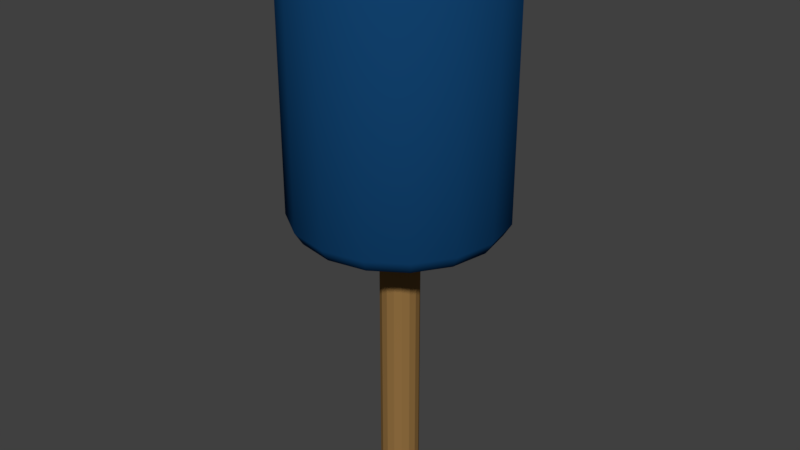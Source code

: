 # Source: Hammer.blend  (saved by Blender 2.78.0; exported with 4.5.12 LTS)
import bpy
from mathutils import Matrix  # noqa: F401  (used for matrix-valued properties, if any)

bpy.ops.wm.read_factory_settings(use_empty=True)
scene = bpy.context.scene
scene.name = 'Scene'

# ---- collections
col_collection_1 = bpy.data.collections.new('Collection 1'); scene.collection.children.link(col_collection_1)

# ---- materials (node trees are filled in below, after node groups)
mat_hammer_handle_color = bpy.data.materials.new('Hammer Handle Color')
mat_hammer_handle_color.alpha_threshold = 0.0
mat_hammer_handle_color.use_transparent_shadow = False
mat_hammer_handle_color.diffuse_color = (0.292, 0.162, 0.053, 1.0)
mat_hammer_handle_color.roughness = 0.5
mat_hammer_head_color = bpy.data.materials.new('Hammer Head Color')
mat_hammer_head_color.alpha_threshold = 0.0
mat_hammer_head_color.use_transparent_shadow = False
mat_hammer_head_color.diffuse_color = (0.006, 0.055, 0.16, 1.0)
mat_hammer_head_color.roughness = 0.5

# ---- material node trees

# ---- world
world_world = bpy.data.worlds.new('World'); scene.world = world_world
world_world.color = (0.05088, 0.05088, 0.05088)
world_world.use_sun_shadow = False
world_world.sun_shadow_jitter_overblur = 0.0
world_world.cycles.sampling_method = 'MANUAL'

# ---- meshes
me_cylinder = bpy.data.meshes.new('Cylinder')
me_cylinder.from_pydata([(-0.06943, 0.1676, 2.075), (-0.1283, 0.1283, 2.075), (-0.1676, 0.06943, 2.075), (-0.1814, 4.996e-09, 2.075), (-0.1676, -0.06943, 2.075), (-0.1283, -0.1283, 2.075), (-0.06943, -0.1676, 2.075), (7.193e-08, -0.1814, 2.075), (0.06943, -0.1676, 2.075), (0.1283, -0.1283, 2.075), (0.1676, -0.06943, 2.075), (0.1814, -5.099e-09, 2.075), (0.1676, 0.06943, 2.075), (0.1283, 0.1283, 2.075), (0.06943, 0.1676, 2.075), (4.454e-08, 0.1814, 2.075), (0.1802, 0.4351, 4.602), (0.2721, 0.657, 4.509), (5.694e-09, 0.7111, 4.509), (-4.023e-08, 0.4709, 4.602), (0.333, 0.333, 4.602), (0.5029, 0.5029, 4.509), (0.4351, 0.1802, 4.602), (0.657, 0.2721, 4.509), (0.4709, -2.414e-08, 4.602), (0.7111, -2.938e-08, 4.509), (0.4351, -0.1802, 4.602), (0.657, -0.2721, 4.509), (0.333, -0.333, 4.602), (0.5029, -0.5029, 4.509), (0.1802, -0.4351, 4.602), (0.2721, -0.657, 4.509), (7.081e-08, -0.4709, 4.602), (1.131e-07, -0.7111, 4.509), (-0.1802, -0.4351, 4.602), (-0.2721, -0.657, 4.509), (-0.333, -0.333, 4.602), (-0.5029, -0.5029, 4.509), (-0.4351, -0.1802, 4.602), (-0.657, -0.2721, 4.509), (-0.4709, -1.609e-08, 4.602), (-0.7111, 1.019e-08, 4.509), (-0.4351, 0.1802, 4.602), (-0.657, 0.2721, 4.509), (-0.333, 0.333, 4.602), (-0.5029, 0.5029, 4.509), (-0.1802, 0.4351, 4.602), (-0.2721, 0.657, 4.509), (4.135e-09, 0.8006, 2.334), (0.0, 0.864, 2.437), (0.3306, 0.7982, 2.437), (0.3064, 0.7397, 2.334), (0.6109, 0.6109, 2.437), (0.5661, 0.5661, 2.334), (0.7982, 0.3306, 2.437), (0.7397, 0.3064, 2.334), (0.864, -3.777e-08, 2.437), (0.8006, -3.473e-08, 2.334), (0.7982, -0.3306, 2.437), (0.7397, -0.3064, 2.334), (0.6109, -0.6109, 2.437), (0.5661, -0.5661, 2.334), (0.3306, -0.7982, 2.437), (0.3064, -0.7397, 2.334), (1.305e-07, -0.864, 2.437), (1.25e-07, -0.8006, 2.334), (-0.3306, -0.7982, 2.437), (-0.3064, -0.7397, 2.334), (-0.6109, -0.6109, 2.437), (-0.5661, -0.5661, 2.334), (-0.7982, -0.3306, 2.437), (-0.7397, -0.3064, 2.334), (-0.864, 1.03e-08, 2.437), (-0.8006, 9.81e-09, 2.334), (-0.7982, 0.3306, 2.437), (-0.7397, 0.3064, 2.334), (-0.6109, 0.6109, 2.437), (-0.5661, 0.5661, 2.334), (-0.3306, 0.7982, 2.437), (-0.3064, 0.7397, 2.334), (0.0, 0.864, 4.333), (1.087e-09, 0.8348, 4.401), (0.3195, 0.7713, 4.401), (0.3306, 0.7982, 4.333), (0.5903, 0.5903, 4.401), (0.6109, 0.6109, 4.333), (0.7713, 0.3195, 4.401), (0.7982, 0.3306, 4.333), (0.8348, -3.616e-08, 4.401), (0.864, -3.777e-08, 4.333), (0.7713, -0.3195, 4.401), (0.7982, -0.3306, 4.333), (0.5903, -0.5903, 4.401), (0.6109, -0.6109, 4.333), (0.3195, -0.7713, 4.401), (0.3306, -0.7982, 4.333), (1.271e-07, -0.8348, 4.401), (1.305e-07, -0.864, 4.333), (-0.3195, -0.7713, 4.401), (-0.3306, -0.7982, 4.333), (-0.5903, -0.5903, 4.401), (-0.6109, -0.6109, 4.333), (-0.7713, -0.3195, 4.401), (-0.7982, -0.3306, 4.333), (-0.8348, 1.028e-08, 4.401), (-0.864, 1.03e-08, 4.333), (-0.7713, 0.3195, 4.401), (-0.7982, 0.3306, 4.333), (-0.5903, 0.5903, 4.401), (-0.6109, 0.6109, 4.333), (-0.3195, 0.7713, 4.401), (-0.3306, 0.7982, 4.333), (0.0, 0.16, 0.0), (0.0, 0.16, 2.911), (0.06123, 0.1478, 0.0), (0.06123, 0.1478, 2.911), (0.1131, 0.1131, 0.0), (0.1131, 0.1131, 2.911), (0.1478, 0.06123, 0.0), (0.1478, 0.06123, 2.911), (0.16, -6.994e-09, 0.0), (0.16, -6.994e-09, 2.911), (0.1478, -0.06123, 0.0), (0.1478, -0.06123, 2.911), (0.1131, -0.1131, 0.0), (0.1131, -0.1131, 2.911), (0.06123, -0.1478, 0.0), (0.06123, -0.1478, 2.911), (2.416e-08, -0.16, 0.0), (2.416e-08, -0.16, 2.911), (-0.06123, -0.1478, 0.0), (-0.06123, -0.1478, 2.911), (-0.1131, -0.1131, 0.0), (-0.1131, -0.1131, 2.911), (-0.1478, -0.06123, 0.0), (-0.1478, -0.06123, 2.911), (-0.16, 1.908e-09, 0.0), (-0.16, 1.908e-09, 2.911), (-0.1478, 0.06123, 0.0), (-0.1478, 0.06123, 2.911), (-0.1131, 0.1131, 0.0), (-0.1131, 0.1131, 2.911), (-0.06123, 0.1478, 0.0), (-0.06123, 0.1478, 2.911)], [], [(50, 83, 85, 52), (51, 53, 13, 14), (53, 55, 12, 13), (55, 57, 11, 12), (57, 59, 10, 11), (59, 61, 9, 10), (61, 63, 8, 9), (63, 65, 7, 8), (65, 67, 6, 7), (67, 69, 5, 6), (69, 71, 4, 5), (71, 73, 3, 4), (73, 75, 2, 3), (75, 77, 1, 2), (58, 91, 93, 60), (77, 79, 0, 1), (79, 48, 15, 0), (86, 84, 21, 23), (52, 85, 87, 54), (68, 101, 103, 70), (78, 111, 80, 49), (64, 97, 99, 66), (74, 107, 109, 76), (60, 93, 95, 62), (70, 103, 105, 72), (15, 14, 13, 12, 11, 10, 9, 8, 7, 6, 5, 4, 3, 2, 1, 0), (56, 89, 91, 58), (66, 99, 101, 68), (82, 81, 18, 17), (76, 109, 111, 78), (62, 95, 97, 64), (72, 105, 107, 74), (54, 87, 89, 56), (17, 18, 19, 16), (21, 17, 16, 20), (23, 21, 20, 22), (25, 23, 22, 24), (27, 25, 24, 26), (29, 27, 26, 28), (31, 29, 28, 30), (33, 31, 30, 32), (35, 33, 32, 34), (37, 35, 34, 36), (39, 37, 36, 38), (41, 39, 38, 40), (43, 41, 40, 42), (45, 43, 42, 44), (47, 45, 44, 46), (18, 47, 46, 19), (16, 19, 46, 44, 42, 40, 38, 36, 34, 32, 30, 28, 26, 24, 22, 20), (96, 94, 31, 33), (106, 104, 41, 43), (92, 90, 27, 29), (102, 100, 37, 39), (88, 86, 23, 25), (98, 96, 33, 35), (81, 110, 47, 18), (108, 106, 43, 45), (94, 92, 29, 31), (104, 102, 39, 41), (84, 82, 17, 21), (90, 88, 25, 27), (100, 98, 35, 37), (110, 108, 45, 47), (49, 50, 51, 48), (50, 52, 53, 51), (52, 54, 55, 53), (54, 56, 57, 55), (56, 58, 59, 57), (58, 60, 61, 59), (60, 62, 63, 61), (62, 64, 65, 63), (64, 66, 67, 65), (66, 68, 69, 67), (68, 70, 71, 69), (70, 72, 73, 71), (72, 74, 75, 73), (74, 76, 77, 75), (76, 78, 79, 77), (78, 49, 48, 79), (48, 51, 14, 15), (83, 80, 81, 82), (85, 83, 82, 84), (87, 85, 84, 86), (89, 87, 86, 88), (91, 89, 88, 90), (93, 91, 90, 92), (95, 93, 92, 94), (97, 95, 94, 96), (99, 97, 96, 98), (101, 99, 98, 100), (103, 101, 100, 102), (105, 103, 102, 104), (107, 105, 104, 106), (109, 107, 106, 108), (111, 109, 108, 110), (80, 111, 110, 81), (49, 80, 83, 50), (112, 113, 115, 114), (114, 115, 117, 116), (116, 117, 119, 118), (118, 119, 121, 120), (120, 121, 123, 122), (122, 123, 125, 124), (124, 125, 127, 126), (126, 127, 129, 128), (128, 129, 131, 130), (130, 131, 133, 132), (132, 133, 135, 134), (134, 135, 137, 136), (136, 137, 139, 138), (138, 139, 141, 140), (115, 113, 143, 141, 139, 137, 135, 133, 131, 129, 127, 125, 123, 121, 119, 117), (140, 141, 143, 142), (142, 143, 113, 112), (112, 114, 116, 118, 120, 122, 124, 126, 128, 130, 132, 134, 136, 138, 140, 142)])
me_cylinder.polygons.foreach_set('use_smooth', [1, 1, 1, 1, 1, 1, 1, 1, 1, 1, 1, 1, 1, 1, 1, 1, 1, 1, 1, 1, 1, 1, 1, 1, 1, 1, 1, 1, 1, 1, 1, 1, 1, 1, 1, 1, 1, 1, 1, 1, 1, 1, 1, 1, 1, 1, 1, 1, 1, 1, 1, 1, 1, 1, 1, 1, 1, 1, 1, 1, 1, 1, 1, 1, 1, 1, 1, 1, 1, 1, 1, 1, 1, 1, 1, 1, 1, 1, 1, 1, 1, 1, 1, 1, 1, 1, 1, 1, 1, 1, 1, 1, 1, 1, 1, 1, 1, 1, 0, 0, 0, 0, 0, 0, 0, 0, 0, 0, 0, 0, 0, 0, 0, 0, 0, 0])
me_cylinder.polygons.foreach_set('material_index', [1, 1, 1, 1, 1, 1, 1, 1, 1, 1, 1, 1, 1, 1, 1, 1, 1, 1, 1, 1, 1, 1, 1, 1, 1, 1, 1, 1, 1, 1, 1, 1, 1, 1, 1, 1, 1, 1, 1, 1, 1, 1, 1, 1, 1, 1, 1, 1, 1, 1, 1, 1, 1, 1, 1, 1, 1, 1, 1, 1, 1, 1, 1, 1, 1, 1, 1, 1, 1, 1, 1, 1, 1, 1, 1, 1, 1, 1, 1, 1, 1, 1, 1, 1, 1, 1, 1, 1, 1, 1, 1, 1, 1, 1, 1, 1, 1, 1, 0, 0, 0, 0, 0, 0, 0, 0, 0, 0, 0, 0, 0, 0, 0, 0, 0, 0])
me_cylinder.materials.append(mat_hammer_handle_color)
me_cylinder.materials.append(mat_hammer_head_color)
me_cylinder.use_remesh_preserve_volume = False
me_cylinder.use_remesh_preserve_attributes = False
me_cylinder.use_mirror_vertex_groups = False
me_cylinder.update()

# ---- objects
ob_cylinder = bpy.data.objects.new('Cylinder', me_cylinder)

# ---- transforms, parenting, visibility, modifiers, constraints
ob_cylinder.location = (0.0, 0.0, 0.0)
ob_cylinder.lineart.crease_threshold = 0.0

# ---- collection membership
col_collection_1.objects.link(ob_cylinder)

# ---- scene / render settings (as saved in the file)
scene.frame_start = 1; scene.frame_end = 250; scene.frame_set(1)
scene.render.engine = 'BLENDER_EEVEE_NEXT'
scene.render.resolution_percentage = 50
scene.render.dither_intensity = 0.0
scene.cycles.use_denoising = False
scene.cycles.samples = 128
scene.cycles.sampling_pattern = 'TABULATED_SOBOL'
scene.cycles.light_sampling_threshold = 0.0
scene.cycles.use_adaptive_sampling = False
scene.cycles.use_light_tree = False
scene.cycles.blur_glossy = 0.0
scene.cycles.sample_clamp_indirect = 0.0
scene.view_settings.view_transform = 'Standard'
bpy.context.view_layer.update()

# ---- added for rendering (the .blend has no active camera and no usable light): camera, sun
cam_auto = bpy.data.cameras.new('AutoCamera')
cam_auto.lens = 50.0
cam_auto.sensor_width = 36.0
cam_auto.clip_end = 1000.0
ob_auto_camera = bpy.data.objects.new('AutoCamera', cam_auto)
scene.collection.objects.link(ob_auto_camera)
ob_auto_camera.location = (4.82088, -5.78506, 6.15765)
ob_auto_camera.rotation_euler = (1.09748, -7.21219e-08, 0.694738)
scene.camera = ob_auto_camera
light_auto_sun = bpy.data.lights.new('AutoSun', 'SUN')
light_auto_sun.energy = 3.0
light_auto_sun.angle = 0.0523599
ob_auto_sun = bpy.data.objects.new('AutoSun', light_auto_sun)
scene.collection.objects.link(ob_auto_sun)
ob_auto_sun.rotation_euler = (0.872665, 0.174533, 0.523599)
bpy.context.view_layer.update()
